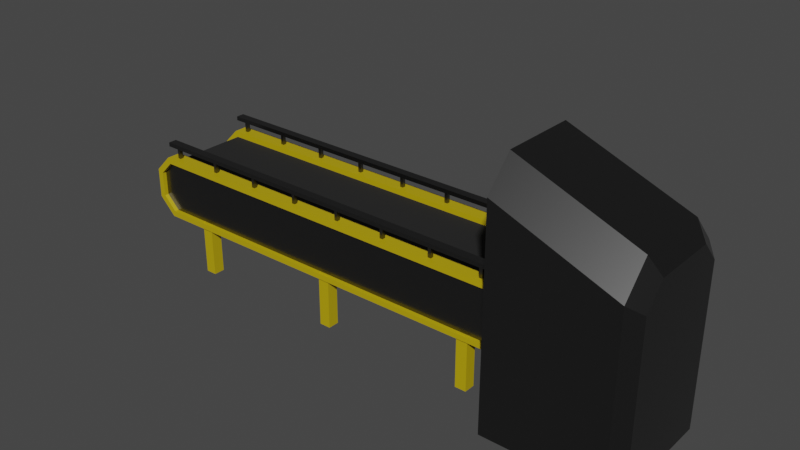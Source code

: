 # Source: conveyor.blend  (saved by Blender 2.93.21; exported with 4.5.12 LTS)
import bpy
from mathutils import Matrix  # noqa: F401  (used for matrix-valued properties, if any)

bpy.ops.wm.read_factory_settings(use_empty=True)
scene = bpy.context.scene
scene.name = 'Scene'

# ---- collections
col_collection = bpy.data.collections.new('Collection'); scene.collection.children.link(col_collection)

# ---- materials (node trees are filled in below, after node groups)
mat_conveyor_frame_detail = bpy.data.materials.new('conveyor_frame_detail')
mat_conveyor_frame_detail.alpha_threshold = 0.0
mat_conveyor_frame_detail.use_transparent_shadow = False
mat_conveyor_frame_detail.line_color = (0.0, 0.0, 0.0, 1.0)
mat_conveyor_belt = bpy.data.materials.new('conveyor_belt')
mat_conveyor_belt.use_transparent_shadow = False
mat_conveyor_frame = bpy.data.materials.new('conveyor_frame')
mat_conveyor_frame.use_transparent_shadow = False

# ---- material node trees
mat_conveyor_frame_detail.use_nodes = True; mat_conveyor_frame_detail.node_tree.nodes.clear()
_N = mat_conveyor_frame_detail.node_tree.nodes; _L = mat_conveyor_frame_detail.node_tree.links
n0 = _N.new('ShaderNodeOutputMaterial'); n0.name = 'Material Output'; n0.location = (300, 300)
n1 = _N.new('ShaderNodeBsdfPrincipled'); n1.name = 'Principled BSDF'; n1.location = (10, 300)
n1.distribution = 'GGX'
n1.subsurface_method = 'BURLEY'
n1.inputs[0].default_value = (0.5173, 0.3804, 0.002902, 1.0)
n1.inputs[2].default_value = 0.4
n1.inputs[3].default_value = 1.45
n1.inputs[27].default_value = (0.0, 0.0, 0.0, 1.0)
n1.inputs[28].default_value = 1.0
_L.new(n1.outputs[0], n0.inputs[0])
n0.is_active_output = True
mat_conveyor_belt.use_nodes = True; mat_conveyor_belt.node_tree.nodes.clear()
_N = mat_conveyor_belt.node_tree.nodes; _L = mat_conveyor_belt.node_tree.links
n0 = _N.new('ShaderNodeBsdfPrincipled'); n0.name = 'Principled BSDF'; n0.location = (10, 300)
n0.distribution = 'GGX'
n0.subsurface_method = 'BURLEY'
n0.inputs[0].default_value = (0.01109, 0.01109, 0.01109, 1.0)
n0.inputs[2].default_value = 0.9118
n0.inputs[3].default_value = 1.45
n0.inputs[27].default_value = (0.0, 0.0, 0.0, 1.0)
n0.inputs[28].default_value = 1.0
n1 = _N.new('ShaderNodeOutputMaterial'); n1.name = 'Material Output'; n1.location = (300, 300)
_L.new(n0.outputs[0], n1.inputs[0])
n1.is_active_output = True
mat_conveyor_frame.use_nodes = True; mat_conveyor_frame.node_tree.nodes.clear()
_N = mat_conveyor_frame.node_tree.nodes; _L = mat_conveyor_frame.node_tree.links
n0 = _N.new('ShaderNodeBsdfPrincipled'); n0.name = 'Principled BSDF'; n0.location = (10, 300)
n0.distribution = 'GGX'
n0.subsurface_method = 'BURLEY'
n0.inputs[0].default_value = (0.1574, 0.1574, 0.1574, 1.0)
n0.inputs[1].default_value = 1.0
n0.inputs[2].default_value = 0.2794
n0.inputs[3].default_value = 1.45
n0.inputs[27].default_value = (0.0, 0.0, 0.0, 1.0)
n0.inputs[28].default_value = 1.0
n1 = _N.new('ShaderNodeOutputMaterial'); n1.name = 'Material Output'; n1.location = (300, 300)
_L.new(n0.outputs[0], n1.inputs[0])
n1.is_active_output = True

# ---- world
world_world = bpy.data.worlds.new('World'); scene.world = world_world
world_world.use_nodes = True; world_world.node_tree.nodes.clear()
_N = world_world.node_tree.nodes; _L = world_world.node_tree.links
n0 = _N.new('ShaderNodeOutputWorld'); n0.name = 'World Output'; n0.location = (300, 300)
n1 = _N.new('ShaderNodeBackground'); n1.name = 'Background'; n1.location = (10, 300)
n1.inputs[0].default_value = (0.05088, 0.05088, 0.05088, 1.0)
_L.new(n1.outputs[0], n0.inputs[0])
n0.is_active_output = True
world_world.color = (0.05088, 0.05088, 0.05088)
world_world.use_sun_shadow = False
world_world.sun_shadow_jitter_overblur = 0.0

# ---- meshes
me_cube = bpy.data.meshes.new('Cube')
me_cube.from_pydata([(7.0, 1.0, 2.0), (7.0, 1.0, 1.0), (-1.115, 0.7238, 1.786), (-0.7862, 0.7238, 0.8848), (-1.0, 1.0, 1.739), (-0.7385, 1.0, 2.0), (-0.7385, 1.0, 1.0), (-1.0, 1.0, 1.261), (7.088, 0.7238, 2.088), (-1.115, 1.0, 1.786), (-0.7862, 1.0, 2.115), (-0.7862, 0.7238, 2.115), (7.0, 0.7238, 2.0), (-1.115, 0.7238, 1.214), (-0.7862, 1.0, 0.8848), (7.0, 0.7238, 1.0), (-0.7385, 0.7238, 1.0), (-1.115, 1.0, 1.214), (7.088, 0.7238, 0.9119), (-1.0, 0.7238, 1.261), (7.088, 1.0, 0.9119), (-0.7385, 0.7238, 2.0), (-1.0, 0.7238, 1.739), (7.088, 1.0, 2.088), (7.088, 0.7812, 2.299), (-0.7862, 0.9426, 2.326), (-0.7862, 0.7812, 2.326), (7.088, 0.9426, 2.299), (-0.7859, 0.7812, 2.406), (7.088, 0.7812, 2.379), (-0.7859, 0.9426, 2.406), (7.088, 0.9426, 2.379), (-0.6148, 0.8302, 2.353), (-0.6148, 0.8302, 2.031), (-0.6148, 0.8936, 2.353), (-0.6148, 0.8936, 2.031), (-0.5514, 0.8302, 2.353), (-0.5514, 0.8302, 2.031), (-0.5514, 0.8936, 2.353), (-0.5514, 0.8936, 2.031), (0.3852, 0.8302, 2.353), (0.3852, 0.8302, 2.031), (0.3852, 0.8936, 2.353), (0.3852, 0.8936, 2.031), (0.4486, 0.8302, 2.353), (0.4486, 0.8302, 2.031), (0.4486, 0.8936, 2.353), (0.4486, 0.8936, 2.031), (1.385, 0.8302, 2.353), (1.385, 0.8302, 2.031), (1.385, 0.8936, 2.353), (1.385, 0.8936, 2.031), (1.449, 0.8302, 2.353), (1.449, 0.8302, 2.031), (1.449, 0.8936, 2.353), (1.449, 0.8936, 2.031), (2.385, 0.8302, 2.353), (2.385, 0.8302, 2.031), (2.385, 0.8936, 2.353), (2.385, 0.8936, 2.031), (2.449, 0.8302, 2.353), (2.449, 0.8302, 2.031), (2.449, 0.8936, 2.353), (2.449, 0.8936, 2.031), (3.385, 0.8302, 2.353), (3.385, 0.8302, 2.031), (3.385, 0.8936, 2.353), (3.385, 0.8936, 2.031), (3.449, 0.8302, 2.353), (3.449, 0.8302, 2.031), (3.449, 0.8936, 2.353), (3.449, 0.8936, 2.031), (4.385, 0.8302, 2.353), (4.385, 0.8302, 2.031), (4.385, 0.8936, 2.353), (4.385, 0.8936, 2.031), (4.449, 0.8302, 2.353), (4.449, 0.8302, 2.031), (4.449, 0.8936, 2.353), (4.449, 0.8936, 2.031), (5.385, 0.8302, 2.353), (5.385, 0.8302, 2.031), (5.385, 0.8936, 2.353), (5.385, 0.8936, 2.031), (5.449, 0.8302, 2.353), (5.449, 0.8302, 2.031), (5.449, 0.8936, 2.353), (5.449, 0.8936, 2.031), (6.385, 0.8302, 2.353), (6.385, 0.8302, 2.031), (6.385, 0.8936, 2.353), (6.385, 0.8936, 2.031), (6.449, 0.8302, 2.353), (6.449, 0.8302, 2.031), (6.449, 0.8936, 2.353), (6.449, 0.8936, 2.031), (3.042, 0.7533, -0.04318), (3.042, 0.7533, 1.007), (3.042, 0.9705, -0.04318), (3.042, 0.9705, 1.007), (3.26, 0.7533, -0.04318), (3.26, 0.7533, 1.007), (3.26, 0.9705, -0.04318), (3.26, 0.9705, 1.007), (0.04241, 0.7533, -0.04318), (0.04241, 0.7533, 1.007), (0.04241, 0.9705, -0.04318), (0.04241, 0.9705, 1.007), (0.2595, 0.7533, -0.04318), (0.2595, 0.7533, 1.007), (0.2595, 0.9705, -0.04318), (0.2595, 0.9705, 1.007), (7.0, 0.9195, 2.0), (7.0, 0.9195, 1.0), (-1.0, 0.9195, 1.261), (-0.7385, 0.9195, 1.0), (-0.7385, 0.9195, 2.0), (-1.0, 0.9195, 1.739), (6.042, 0.7533, -0.04318), (6.042, 0.7533, 1.007), (6.042, 0.9705, -0.04318), (6.042, 0.9705, 1.007), (6.26, 0.7533, -0.04318), (6.26, 0.7533, 1.007), (6.26, 0.9705, -0.04318), (6.26, 0.9705, 1.007), (7.0, -1.0, 2.0), (7.0, -1.0, 1.0), (-1.115, -0.7238, 1.786), (-0.7862, -0.7238, 0.8848), (-1.0, -1.0, 1.739), (-0.7385, -1.0, 2.0), (-0.7385, -1.0, 1.0), (-1.0, -1.0, 1.261), (7.088, -0.7238, 2.088), (-1.115, -1.0, 1.786), (-0.7862, -1.0, 2.115), (-0.7862, -0.7238, 2.115), (7.0, -0.7238, 2.0), (-1.115, -0.7238, 1.214), (-0.7862, -1.0, 0.8848), (7.0, -0.7238, 1.0), (-0.7385, -0.7238, 1.0), (-1.115, -1.0, 1.214), (7.088, -0.7238, 0.9119), (-1.0, -0.7238, 1.261), (7.088, -1.0, 0.9119), (-0.7385, -0.7238, 2.0), (-1.0, -0.7238, 1.739), (7.088, -1.0, 2.088), (7.088, -0.7812, 2.299), (-0.7862, -0.9426, 2.326), (-0.7862, -0.7812, 2.326), (7.088, -0.9426, 2.299), (-0.7859, -0.7812, 2.406), (7.088, -0.7812, 2.379), (-0.7859, -0.9426, 2.406), (7.088, -0.9426, 2.379), (-0.6148, -0.8302, 2.353), (-0.6148, -0.8302, 2.031), (-0.6148, -0.8936, 2.353), (-0.6148, -0.8936, 2.031), (-0.5514, -0.8302, 2.353), (-0.5514, -0.8302, 2.031), (-0.5514, -0.8936, 2.353), (-0.5514, -0.8936, 2.031), (0.3852, -0.8302, 2.353), (0.3852, -0.8302, 2.031), (0.3852, -0.8936, 2.353), (0.3852, -0.8936, 2.031), (0.4486, -0.8302, 2.353), (0.4486, -0.8302, 2.031), (0.4486, -0.8936, 2.353), (0.4486, -0.8936, 2.031), (1.385, -0.8302, 2.353), (1.385, -0.8302, 2.031), (1.385, -0.8936, 2.353), (1.385, -0.8936, 2.031), (1.449, -0.8302, 2.353), (1.449, -0.8302, 2.031), (1.449, -0.8936, 2.353), (1.449, -0.8936, 2.031), (2.385, -0.8302, 2.353), (2.385, -0.8302, 2.031), (2.385, -0.8936, 2.353), (2.385, -0.8936, 2.031), (2.449, -0.8302, 2.353), (2.449, -0.8302, 2.031), (2.449, -0.8936, 2.353), (2.449, -0.8936, 2.031), (3.385, -0.8302, 2.353), (3.385, -0.8302, 2.031), (3.385, -0.8936, 2.353), (3.385, -0.8936, 2.031), (3.449, -0.8302, 2.353), (3.449, -0.8302, 2.031), (3.449, -0.8936, 2.353), (3.449, -0.8936, 2.031), (4.385, -0.8302, 2.353), (4.385, -0.8302, 2.031), (4.385, -0.8936, 2.353), (4.385, -0.8936, 2.031), (4.449, -0.8302, 2.353), (4.449, -0.8302, 2.031), (4.449, -0.8936, 2.353), (4.449, -0.8936, 2.031), (5.385, -0.8302, 2.353), (5.385, -0.8302, 2.031), (5.385, -0.8936, 2.353), (5.385, -0.8936, 2.031), (5.449, -0.8302, 2.353), (5.449, -0.8302, 2.031), (5.449, -0.8936, 2.353), (5.449, -0.8936, 2.031), (6.385, -0.8302, 2.353), (6.385, -0.8302, 2.031), (6.385, -0.8936, 2.353), (6.385, -0.8936, 2.031), (6.449, -0.8302, 2.353), (6.449, -0.8302, 2.031), (6.449, -0.8936, 2.353), (6.449, -0.8936, 2.031), (3.042, -0.7533, -0.04318), (3.042, -0.7533, 1.007), (3.042, -0.9705, -0.04318), (3.042, -0.9705, 1.007), (3.26, -0.7533, -0.04318), (3.26, -0.7533, 1.007), (3.26, -0.9705, -0.04318), (3.26, -0.9705, 1.007), (0.04241, -0.7533, -0.04318), (0.04241, -0.7533, 1.007), (0.04241, -0.9705, -0.04318), (0.04241, -0.9705, 1.007), (0.2595, -0.7533, -0.04318), (0.2595, -0.7533, 1.007), (0.2595, -0.9705, -0.04318), (0.2595, -0.9705, 1.007), (7.0, -0.9195, 2.0), (7.0, -0.9195, 1.0), (-1.0, -0.9195, 1.261), (-0.7385, -0.9195, 1.0), (-0.7385, -0.9195, 2.0), (-1.0, -0.9195, 1.739), (6.042, -0.7533, -0.04318), (6.042, -0.7533, 1.007), (6.042, -0.9705, -0.04318), (6.042, -0.9705, 1.007), (6.26, -0.7533, -0.04318), (6.26, -0.7533, 1.007), (6.26, -0.9705, -0.04318), (6.26, -0.9705, 1.007), (6.737, -1.263, -0.4918), (6.737, 1.263, -0.4918), (6.737, -0.7591, 3.5), (6.737, -0.5182, 3.759), (6.737, 0.5182, 3.759), (6.737, 0.7591, 3.5), (6.737, 0.7591, 2.006), (6.737, -0.7591, 2.006), (6.737, 1.263, 3.698), (6.737, 0.7378, 4.263), (6.737, -0.7378, 4.263), (6.737, -1.263, 3.698), (7.496, 0.7591, 2.006), (7.496, -0.7591, 2.006), (7.496, 0.7591, 3.5), (7.496, 0.5182, 3.759), (7.496, -0.5182, 3.759), (7.496, -0.7591, 3.5), (8.989, 0.7591, 1.417), (8.989, -0.7591, 1.417), (8.989, 0.7591, 2.912), (8.989, 0.5182, 3.171), (8.989, -0.5182, 3.171), (8.989, -0.7591, 2.912), (7.496, 0.7591, 0.07443), (7.496, -0.7591, 0.07443), (8.989, 0.7591, 0.07443), (8.989, -0.7591, 0.07443), (9.263, -1.031, -0.4918), (9.038, -1.263, -0.4918), (9.038, 1.263, -0.4918), (9.263, 1.031, -0.4918), (9.263, -0.6369, 3.031), (9.038, -0.7378, 3.352), (9.263, -1.031, 2.607), (9.038, -1.263, 2.787), (9.263, 1.031, 2.607), (9.038, 1.263, 2.787), (9.263, 0.6369, 3.031), (9.038, 0.7378, 3.352)], [], [(4, 7, 17, 9), (5, 4, 9, 10), (1, 0, 23, 20), (16, 19, 13, 3), (6, 1, 20, 14), (19, 22, 2, 13), (6, 7, 114, 115), (15, 16, 3, 18), (7, 6, 14, 17), (14, 3, 13, 17), (12, 15, 18, 8), (142, 145, 19, 16), (21, 12, 8, 11), (23, 10, 11, 8), (22, 21, 11, 2), (14, 20, 18, 3), (0, 5, 10, 23), (20, 23, 8, 18), (138, 12, 21, 147), (141, 15, 12, 138), (19, 145, 148, 22), (11, 10, 9, 2), (22, 148, 147, 21), (13, 2, 9, 17), (27, 24, 26, 25), (31, 30, 28, 29), (27, 25, 30, 31), (25, 26, 28, 30), (24, 27, 31, 29), (26, 24, 29, 28), (34, 35, 39, 38), (32, 33, 35, 34), (38, 39, 37, 36), (36, 37, 33, 32), (42, 43, 47, 46), (40, 41, 43, 42), (46, 47, 45, 44), (44, 45, 41, 40), (50, 51, 55, 54), (48, 49, 51, 50), (54, 55, 53, 52), (52, 53, 49, 48), (58, 59, 63, 62), (56, 57, 59, 58), (62, 63, 61, 60), (60, 61, 57, 56), (66, 67, 71, 70), (64, 65, 67, 66), (70, 71, 69, 68), (68, 69, 65, 64), (74, 75, 79, 78), (72, 73, 75, 74), (78, 79, 77, 76), (76, 77, 73, 72), (82, 83, 87, 86), (80, 81, 83, 82), (86, 87, 85, 84), (84, 85, 81, 80), (90, 91, 95, 94), (88, 89, 91, 90), (94, 95, 93, 92), (92, 93, 89, 88), (96, 97, 99, 98), (98, 99, 103, 102), (102, 103, 101, 100), (100, 101, 97, 96), (104, 105, 107, 106), (106, 107, 111, 110), (110, 111, 109, 108), (108, 109, 105, 104), (115, 114, 117, 116, 112, 113), (7, 4, 117, 114), (0, 1, 113, 112), (5, 0, 112, 116), (1, 6, 115, 113), (4, 5, 116, 117), (118, 119, 121, 120), (120, 121, 125, 124), (124, 125, 123, 122), (122, 123, 119, 118), (130, 135, 143, 133), (131, 136, 135, 130), (127, 146, 149, 126), (142, 129, 139, 145), (132, 140, 146, 127), (145, 139, 128, 148), (132, 241, 240, 133), (141, 144, 129, 142), (133, 143, 140, 132), (140, 143, 139, 129), (138, 134, 144, 141), (147, 137, 134, 138), (149, 134, 137, 136), (148, 128, 137, 147), (140, 129, 144, 146), (126, 149, 136, 131), (146, 144, 134, 149), (137, 128, 135, 136), (139, 143, 135, 128), (153, 151, 152, 150), (157, 155, 154, 156), (153, 157, 156, 151), (151, 156, 154, 152), (150, 155, 157, 153), (152, 154, 155, 150), (160, 164, 165, 161), (158, 160, 161, 159), (164, 162, 163, 165), (162, 158, 159, 163), (168, 172, 173, 169), (166, 168, 169, 167), (172, 170, 171, 173), (170, 166, 167, 171), (176, 180, 181, 177), (174, 176, 177, 175), (180, 178, 179, 181), (178, 174, 175, 179), (184, 188, 189, 185), (182, 184, 185, 183), (188, 186, 187, 189), (186, 182, 183, 187), (192, 196, 197, 193), (190, 192, 193, 191), (196, 194, 195, 197), (194, 190, 191, 195), (200, 204, 205, 201), (198, 200, 201, 199), (204, 202, 203, 205), (202, 198, 199, 203), (208, 212, 213, 209), (206, 208, 209, 207), (212, 210, 211, 213), (210, 206, 207, 211), (216, 220, 221, 217), (214, 216, 217, 215), (220, 218, 219, 221), (218, 214, 215, 219), (222, 224, 225, 223), (224, 228, 229, 225), (228, 226, 227, 229), (226, 222, 223, 227), (230, 232, 233, 231), (232, 236, 237, 233), (236, 234, 235, 237), (234, 230, 231, 235), (241, 239, 238, 242, 243, 240), (133, 240, 243, 130), (126, 238, 239, 127), (131, 242, 238, 126), (127, 239, 241, 132), (130, 243, 242, 131), (244, 246, 247, 245), (246, 250, 251, 247), (250, 248, 249, 251), (248, 244, 245, 249), (261, 291, 289, 260), (281, 287, 263, 252), (255, 256, 267, 268), (285, 262, 263, 287), (142, 16, 15, 141), (291, 261, 262, 285), (253, 260, 289, 282), (259, 258, 253, 252), (257, 256, 261, 260), (255, 254, 263, 262), (254, 259, 252, 263), (256, 255, 262, 261), (258, 257, 260, 253), (266, 264, 270, 272), (258, 259, 265, 264), (254, 255, 268, 269), (257, 258, 264, 266), (259, 254, 269, 265), (256, 257, 266, 267), (271, 275, 274, 273, 272, 270), (265, 269, 275, 271), (267, 266, 272, 273), (268, 267, 273, 274), (269, 268, 274, 275), (271, 270, 278, 279), (265, 271, 279, 277), (264, 265, 277, 276), (270, 264, 276, 278), (290, 288, 289, 291), (286, 284, 285, 287), (280, 286, 287, 281), (284, 290, 291, 285), (288, 283, 282, 289), (283, 288, 290, 284, 286, 280)])
me_cube.polygons.foreach_set('material_index', [0, 0, 0, 0, 0, 0, 0, 0, 0, 0, 0, 1, 0, 0, 0, 0, 0, 0, 1, 1, 1, 0, 1, 0, 2, 2, 2, 2, 2, 2, 2, 2, 2, 2, 2, 2, 2, 2, 2, 2, 2, 2, 2, 2, 2, 2, 2, 2, 2, 2, 2, 2, 2, 2, 2, 2, 2, 2, 2, 2, 2, 2, 0, 0, 0, 0, 0, 0, 0, 0, 2, 0, 0, 0, 0, 0, 0, 0, 0, 0, 0, 0, 0, 0, 0, 0, 0, 0, 0, 0, 0, 0, 0, 0, 0, 0, 0, 0, 0, 2, 2, 2, 2, 2, 2, 2, 2, 2, 2, 2, 2, 2, 2, 2, 2, 2, 2, 2, 2, 2, 2, 2, 2, 2, 2, 2, 2, 2, 2, 2, 2, 2, 2, 2, 2, 2, 2, 0, 0, 0, 0, 0, 0, 0, 0, 2, 0, 0, 0, 0, 0, 0, 0, 0, 0, 2, 2, 2, 2, 1, 2, 2, 2, 2, 2, 2, 2, 2, 2, 2, 2, 2, 2, 2, 2, 2, 2, 2, 2, 2, 2, 2, 2, 2, 2, 2, 2, 2, 2])
_uv = me_cube.uv_layers.new(name='UVMap')
_uv.uv.foreach_set('vector', [0.4498, 0.7432, 0.5024, 0.7425, 0.5075, 0.7557, 0.445, 0.7551, 0.4171, 0.715, 0.4498, 0.7432, 0.445, 0.7551, 0.4064, 0.7207, 0.5423, 0.07514, 0.4428, 0.07472, 0.4313, 0.06271, 0.5526, 0.06645, 0.5962, 0.7543, 0.5335, 0.8178, 0.5235, 0.7927, 0.5814, 0.744, 0.5366, 0.7113, 0.5423, 0.07514, 0.5526, 0.06645, 0.548, 0.718, 0.5335, 0.8178, 0.4189, 0.8185, 0.4296, 0.7936, 0.5235, 0.7927, 0.5366, 0.7113, 0.5024, 0.7425, 0.4982, 0.7341, 0.5253, 0.7076, 0.5962, 0.0001764, 0.5962, 0.7543, 0.5814, 0.744, 0.5794, 0.0221, 0.5024, 0.7425, 0.5366, 0.7113, 0.548, 0.718, 0.5075, 0.7557, 0.548, 0.718, 0.5814, 0.744, 0.5235, 0.7927, 0.5075, 0.7557, 0.3914, 0.009131, 0.5962, 0.0001764, 0.5794, 0.0221, 0.4044, 0.02521, 0.2709, 0.2068, 0.216, 0.167, 2.862e-05, 0.4583, 2.864e-05, 0.4374, 0.3535, 0.7559, 0.3914, 0.009131, 0.4044, 0.02521, 0.3705, 0.7433, 0.4313, 0.06271, 0.4064, 0.7207, 0.3705, 0.7433, 0.4044, 0.02521, 0.4189, 0.8185, 0.3535, 0.7559, 0.3705, 0.7433, 0.4296, 0.7936, 0.548, 0.718, 0.5526, 0.06645, 0.5794, 0.0221, 0.5814, 0.744, 0.4428, 0.07472, 0.4171, 0.715, 0.4064, 0.7207, 0.4313, 0.06271, 0.5526, 0.06645, 0.4313, 0.06271, 0.4044, 0.02521, 0.5794, 0.0221, 0.1016, 0.8265, 2.874e-05, 0.9435, 2.86e-05, 0.5061, 0.08, 0.2027, 0.2775, 0.8574, 2.87e-05, 1.0, 2.874e-05, 0.9435, 0.1016, 0.8265, 2.862e-05, 0.4583, 0.216, 0.167, 0.1373, 0.166, 2.86e-05, 0.4852, 0.3705, 0.7433, 0.4064, 0.7207, 0.445, 0.7551, 0.4296, 0.7936, 2.86e-05, 0.4852, 0.1373, 0.166, 0.08, 0.2027, 2.86e-05, 0.5061, 0.5235, 0.7927, 0.4296, 0.7936, 0.445, 0.7551, 0.5075, 0.7557, 0.625, 0.5, 0.625, 0.5833, 0.8668, 0.5833, 0.8668, 0.5, 0.625, 0.5, 0.8668, 0.5, 0.8668, 0.5833, 0.625, 0.5833, 0.625, 0.5, 0.8668, 0.5, 0.8668, 0.5, 0.625, 0.5, 0.8668, 0.5, 0.8668, 0.5833, 0.8668, 0.5833, 0.8668, 0.5, 0.625, 0.5833, 0.625, 0.5, 0.625, 0.5, 0.625, 0.5833, 0.8668, 0.5833, 0.625, 0.5833, 0.625, 0.5833, 0.8668, 0.5833, 0.6259, 0.4142, 0.6344, 0.3999, 0.6268, 0.4053, 0.6416, 0.4141, 0.6259, 0.3978, 0.6407, 0.4067, 0.6344, 0.3999, 0.6259, 0.4142, 0.6416, 0.4141, 0.6268, 0.4053, 0.6331, 0.4121, 0.6416, 0.3977, 0.6416, 0.3977, 0.6331, 0.4121, 0.6407, 0.4067, 0.6259, 0.3978, 0.6258, 0.6152, 0.611, 0.6064, 0.6172, 0.6132, 0.6258, 0.5989, 0.61, 0.6153, 0.6186, 0.601, 0.611, 0.6064, 0.6258, 0.6152, 0.6258, 0.5989, 0.6172, 0.6132, 0.6248, 0.6078, 0.61, 0.599, 0.61, 0.599, 0.6248, 0.6078, 0.6186, 0.601, 0.61, 0.6153, 0.6416, 0.4478, 0.6268, 0.4389, 0.6331, 0.4457, 0.6416, 0.4314, 0.6259, 0.4479, 0.6344, 0.4335, 0.6268, 0.4389, 0.6416, 0.4478, 0.6416, 0.4314, 0.6331, 0.4457, 0.6407, 0.4403, 0.6259, 0.4315, 0.6259, 0.4315, 0.6407, 0.4403, 0.6344, 0.4335, 0.6259, 0.4479, 0.6259, 0.3974, 0.6344, 0.383, 0.6268, 0.3884, 0.6416, 0.3973, 0.6259, 0.381, 0.6407, 0.3899, 0.6344, 0.383, 0.6259, 0.3974, 0.6416, 0.3973, 0.6268, 0.3884, 0.6331, 0.3952, 0.6416, 0.3809, 0.6416, 0.3809, 0.6331, 0.3952, 0.6407, 0.3899, 0.6259, 0.381, 0.6416, 0.4309, 0.6268, 0.4221, 0.6331, 0.4289, 0.6416, 0.4146, 0.6259, 0.431, 0.6344, 0.4167, 0.6268, 0.4221, 0.6416, 0.4309, 0.6416, 0.4146, 0.6331, 0.4289, 0.6407, 0.4235, 0.6259, 0.4147, 0.6259, 0.4147, 0.6407, 0.4235, 0.6344, 0.4167, 0.6259, 0.431, 0.6258, 0.6157, 0.6172, 0.63, 0.6248, 0.6247, 0.61, 0.6158, 0.6258, 0.6321, 0.611, 0.6232, 0.6172, 0.63, 0.6258, 0.6157, 0.61, 0.6158, 0.6248, 0.6247, 0.6186, 0.6178, 0.61, 0.6322, 0.61, 0.6322, 0.6186, 0.6178, 0.611, 0.6232, 0.6258, 0.6321, 0.6259, 0.3806, 0.6344, 0.3662, 0.6268, 0.3716, 0.6416, 0.3805, 0.6259, 0.3642, 0.6407, 0.373, 0.6344, 0.3662, 0.6259, 0.3806, 0.6416, 0.3805, 0.6268, 0.3716, 0.6331, 0.3784, 0.6416, 0.3641, 0.6416, 0.3641, 0.6331, 0.3784, 0.6407, 0.373, 0.6259, 0.3642, 0.611, 0.5223, 0.6258, 0.5311, 0.61, 0.5312, 0.6186, 0.5169, 0.6172, 0.5291, 0.6258, 0.5147, 0.6258, 0.5311, 0.611, 0.5223, 0.6186, 0.5169, 0.61, 0.5312, 0.61, 0.5148, 0.6248, 0.5237, 0.6248, 0.5237, 0.61, 0.5148, 0.6258, 0.5147, 0.6172, 0.5291, 0.6595, 0.2261, 0.61, 0.1961, 0.6634, 0.1957, 0.6344, 0.2436, 0.6344, 0.2436, 0.6634, 0.1957, 0.6634, 0.2511, 0.6139, 0.2211, 0.6139, 0.2211, 0.6634, 0.2511, 0.61, 0.2515, 0.639, 0.2035, 0.639, 0.2035, 0.61, 0.2515, 0.61, 0.1961, 0.6595, 0.2261, 0.6634, 0.2518, 0.6344, 0.2998, 0.6595, 0.2822, 0.61, 0.2522, 0.61, 0.2522, 0.6595, 0.2822, 0.639, 0.2597, 0.61, 0.3076, 0.61, 0.3076, 0.639, 0.2597, 0.6139, 0.2772, 0.6634, 0.3072, 0.6634, 0.3072, 0.6139, 0.2772, 0.6344, 0.2998, 0.6634, 0.2518, 0.1252, 0.03275, 0.1579, 7.072e-05, 0.2175, 7.07e-05, 0.2502, 0.03275, 0.2502, 0.9999, 0.1252, 0.9999, 0.5024, 0.7425, 0.4498, 0.7432, 0.4525, 0.735, 0.4982, 0.7341, 0.4428, 0.07472, 0.5423, 0.07514, 0.5328, 0.08456, 0.4527, 0.08172, 0.4171, 0.715, 0.4428, 0.07472, 0.4527, 0.08172, 0.4268, 0.7101, 0.5423, 0.07514, 0.5366, 0.7113, 0.5253, 0.7076, 0.5328, 0.08456, 0.4498, 0.7432, 0.4171, 0.715, 0.4268, 0.7101, 0.4525, 0.735, 0.6595, 0.3384, 0.61, 0.3083, 0.6634, 0.308, 0.6344, 0.3559, 0.6344, 0.3559, 0.6634, 0.308, 0.6634, 0.3634, 0.6139, 0.3333, 0.6139, 0.3333, 0.6634, 0.3634, 0.61, 0.3637, 0.639, 0.3158, 0.639, 0.3158, 0.61, 0.3637, 0.61, 0.3083, 0.6595, 0.3384, 0.1561, 0.22, 0.1528, 0.211, 0.1997, 0.2112, 0.1958, 0.2212, 0.13, 0.2412, 0.1213, 0.2363, 0.1528, 0.211, 0.1561, 0.22, 0.2307, 0.7835, 0.2396, 0.7918, 0.1357, 0.7864, 0.1456, 0.7769, 0.2709, 0.2068, 0.2591, 0.2166, 0.2103, 0.1839, 0.216, 0.167, 0.2227, 0.2451, 0.232, 0.2394, 0.2396, 0.7918, 0.2307, 0.7835, 0.216, 0.167, 0.2103, 0.1839, 0.1431, 0.183, 0.1373, 0.166, 0.2227, 0.2451, 0.2137, 0.248, 0.1927, 0.2275, 0.1958, 0.2212, 0.2775, 0.8574, 0.2629, 0.8354, 0.2591, 0.2166, 0.2709, 0.2068, 0.1958, 0.2212, 0.1997, 0.2112, 0.232, 0.2394, 0.2227, 0.2451, 0.232, 0.2394, 0.1997, 0.2112, 0.2103, 0.1839, 0.2591, 0.2166, 0.1016, 0.8265, 0.1128, 0.8144, 0.2629, 0.8354, 0.2775, 0.8574, 0.08, 0.2027, 0.09246, 0.215, 0.1128, 0.8144, 0.1016, 0.8265, 0.1357, 0.7864, 0.1128, 0.8144, 0.09246, 0.215, 0.1213, 0.2363, 0.1373, 0.166, 0.1431, 0.183, 0.09246, 0.215, 0.08, 0.2027, 0.232, 0.2394, 0.2591, 0.2166, 0.2629, 0.8354, 0.2396, 0.7918, 0.1456, 0.7769, 0.1357, 0.7864, 0.1213, 0.2363, 0.13, 0.2412, 0.2396, 0.7918, 0.2629, 0.8354, 0.1128, 0.8144, 0.1357, 0.7864, 0.09246, 0.215, 0.1431, 0.183, 0.1528, 0.211, 0.1213, 0.2363, 0.2103, 0.1839, 0.1997, 0.2112, 0.1528, 0.211, 0.1431, 0.183, 0.625, 0.5, 0.8668, 0.5, 0.8668, 0.5833, 0.625, 0.5833, 0.625, 0.5, 0.625, 0.5833, 0.8668, 0.5833, 0.8668, 0.5, 0.625, 0.5, 0.625, 0.5, 0.8668, 0.5, 0.8668, 0.5, 0.8668, 0.5, 0.8668, 0.5, 0.8668, 0.5833, 0.8668, 0.5833, 0.625, 0.5833, 0.625, 0.5833, 0.625, 0.5, 0.625, 0.5, 0.8668, 0.5833, 0.8668, 0.5833, 0.625, 0.5833, 0.625, 0.5833, 0.6172, 0.5842, 0.611, 0.591, 0.6258, 0.5821, 0.6258, 0.5985, 0.6248, 0.5896, 0.6172, 0.5842, 0.6258, 0.5985, 0.61, 0.5984, 0.611, 0.591, 0.6186, 0.5964, 0.61, 0.582, 0.6258, 0.5821, 0.6186, 0.5964, 0.6248, 0.5896, 0.61, 0.5984, 0.61, 0.582, 0.6172, 0.5674, 0.611, 0.5742, 0.6258, 0.5653, 0.6258, 0.5817, 0.6248, 0.5727, 0.6172, 0.5674, 0.6258, 0.5817, 0.61, 0.5816, 0.611, 0.5742, 0.6186, 0.5796, 0.61, 0.5652, 0.6258, 0.5653, 0.6186, 0.5796, 0.6248, 0.5727, 0.61, 0.5816, 0.61, 0.5652, 0.6172, 0.5505, 0.611, 0.5574, 0.6258, 0.5485, 0.6258, 0.5649, 0.6248, 0.5559, 0.6172, 0.5505, 0.6258, 0.5649, 0.61, 0.5648, 0.611, 0.5574, 0.6186, 0.5627, 0.61, 0.5484, 0.6258, 0.5485, 0.6186, 0.5627, 0.6248, 0.5559, 0.61, 0.5648, 0.61, 0.5484, 0.6172, 0.5337, 0.611, 0.5405, 0.6258, 0.5317, 0.6258, 0.548, 0.6248, 0.5391, 0.6172, 0.5337, 0.6258, 0.548, 0.61, 0.5479, 0.611, 0.5405, 0.6186, 0.5459, 0.61, 0.5316, 0.6258, 0.5317, 0.6186, 0.5459, 0.6248, 0.5391, 0.61, 0.5479, 0.61, 0.5316, 0.6197, 0.3641, 0.6215, 0.3787, 0.6189, 0.5047, 0.6203, 0.5144, 0.6179, 0.3787, 0.6197, 0.3641, 0.6203, 0.5144, 0.6215, 0.5047, 0.6215, 0.3787, 0.6198, 0.3836, 0.6202, 0.5014, 0.6189, 0.5047, 0.6198, 0.3836, 0.6179, 0.3787, 0.6215, 0.5047, 0.6202, 0.5014, 0.6237, 0.3836, 0.6219, 0.3787, 0.6255, 0.5047, 0.6242, 0.5014, 0.6255, 0.3787, 0.6237, 0.3836, 0.6242, 0.5014, 0.6229, 0.5047, 0.6219, 0.3787, 0.6236, 0.3641, 0.6242, 0.5144, 0.6255, 0.5047, 0.6236, 0.3641, 0.6255, 0.3787, 0.6229, 0.5047, 0.6242, 0.5144, 0.6157, 0.3641, 0.6176, 0.3787, 0.615, 0.5047, 0.6163, 0.5144, 0.614, 0.3787, 0.6157, 0.3641, 0.6163, 0.5144, 0.6176, 0.5047, 0.6176, 0.3787, 0.6158, 0.3836, 0.6163, 0.5014, 0.615, 0.5047, 0.6158, 0.3836, 0.614, 0.3787, 0.6176, 0.5047, 0.6163, 0.5014, 0.61, 0.3787, 0.6118, 0.3641, 0.6124, 0.5144, 0.6136, 0.5047, 0.6118, 0.3836, 0.61, 0.3787, 0.6136, 0.5047, 0.6123, 0.5014, 0.6118, 0.3641, 0.6136, 0.3787, 0.611, 0.5047, 0.6124, 0.5144, 0.6136, 0.3787, 0.6118, 0.3836, 0.6123, 0.5014, 0.611, 0.5047, 0.5965, 0.09797, 0.6938, 0.09794, 0.6451, 0.1464, 0.6449, 0.1466, 0.6938, 0.09794, 0.6938, 0.1953, 0.6454, 0.1466, 0.6451, 0.1464, 0.6938, 0.1953, 0.5965, 0.1953, 0.6451, 0.1469, 0.6454, 0.1466, 0.5965, 0.1953, 0.5965, 0.09797, 0.6449, 0.1466, 0.6451, 0.1469, 0.6938, 0.09755, 0.5965, 0.09759, 0.6451, 0.04913, 0.6454, 0.04888, 0.5965, 0.09759, 0.5965, 0.000199, 0.6449, 0.04887, 0.6451, 0.04913, 0.5965, 0.000199, 0.6938, 0.0001764, 0.6451, 0.04862, 0.6449, 0.04887, 0.6938, 0.0001764, 0.6938, 0.09755, 0.6454, 0.04888, 0.6451, 0.04862, 7.07e-05, 0.9672, 7.095e-05, 7.07e-05, 0.1251, 7.07e-05, 0.1251, 0.9672, 0.09237, 0.9999, 0.03275, 0.9999, 0.1958, 0.2212, 0.1927, 0.2275, 0.1581, 0.2263, 0.1561, 0.22, 0.1456, 0.7769, 0.1539, 0.7715, 0.2225, 0.7747, 0.2307, 0.7835, 0.13, 0.2412, 0.1378, 0.2452, 0.1539, 0.7715, 0.1456, 0.7769, 0.2307, 0.7835, 0.2225, 0.7747, 0.2137, 0.248, 0.2227, 0.2451, 0.1561, 0.22, 0.1581, 0.2263, 0.1378, 0.2452, 0.13, 0.2412, 0.6032, 0.6092, 0.6097, 0.6264, 0.601, 0.2292, 0.6053, 0.2405, 0.6097, 0.6264, 0.6028, 0.6774, 0.6055, 0.1957, 0.601, 0.2292, 0.6028, 0.6774, 0.5965, 0.6263, 0.6097, 0.2293, 0.6055, 0.1957, 0.5965, 0.6263, 0.6032, 0.6092, 0.6053, 0.2405, 0.6097, 0.2293, 0.625, 0.25, 0.625, 0.4778, 0.5705, 0.4777, 0.5849, 0.25, 0.375, 0.7723, 0.5705, 0.7723, 0.5849, 1.0, 0.375, 1.0, 0.5949, 0.07371, 0.5949, 0.1763, 0.5949, 0.1763, 0.5949, 0.07371, 0.625, 0.7722, 0.625, 1.0, 0.5849, 1.0, 0.5705, 0.7723, 0.2709, 0.2068, 2.864e-05, 0.4374, 2.875e-05, 2.86e-05, 0.2775, 0.8574, 0.6472, 0.552, 0.875, 0.552, 0.875, 0.698, 0.6472, 0.698, 0.375, 0.25, 0.5849, 0.25, 0.5705, 0.4777, 0.375, 0.4777, 0.4004, 0.04987, 0.4004, 0.2001, 0.375, 0.25, 0.375, 0.0, 0.5787, 0.2001, 0.5949, 0.1763, 0.625, 0.198, 0.5849, 0.25, 0.5949, 0.07371, 0.5787, 0.04987, 0.5849, 0.0, 0.625, 0.05198, 0.5787, 0.04987, 0.4004, 0.04987, 0.375, 0.0, 0.5849, 0.0, 0.5949, 0.1763, 0.5949, 0.07371, 0.625, 0.05198, 0.625, 0.198, 0.4004, 0.2001, 0.5787, 0.2001, 0.5849, 0.25, 0.375, 0.25, 0.5787, 0.2001, 0.4004, 0.2001, 0.4004, 0.2001, 0.5787, 0.2001, 0.4004, 0.2001, 0.4004, 0.04987, 0.4004, 0.04987, 0.4004, 0.2001, 0.5787, 0.04987, 0.5949, 0.07371, 0.5949, 0.07371, 0.5787, 0.04987, 0.5787, 0.2001, 0.4004, 0.2001, 0.4004, 0.2001, 0.5787, 0.2001, 0.4004, 0.04987, 0.5787, 0.04987, 0.5787, 0.04987, 0.4004, 0.04987, 0.5949, 0.1763, 0.5787, 0.2001, 0.5787, 0.2001, 0.5949, 0.1763, 0.4004, 0.04987, 0.5787, 0.04987, 0.5949, 0.07371, 0.5949, 0.1763, 0.5787, 0.2001, 0.4004, 0.2001, 0.4004, 0.04987, 0.5787, 0.04987, 0.5787, 0.04987, 0.4004, 0.04987, 0.5949, 0.1763, 0.5787, 0.2001, 0.5787, 0.2001, 0.5949, 0.1763, 0.5949, 0.07371, 0.5949, 0.1763, 0.5949, 0.1763, 0.5949, 0.07371, 0.5787, 0.04987, 0.5949, 0.07371, 0.5949, 0.07371, 0.5787, 0.04987, 0.4004, 0.04987, 0.4004, 0.2001, 0.4004, 0.2001, 0.4004, 0.04987, 0.4004, 0.04987, 0.4004, 0.04987, 0.4004, 0.04987, 0.4004, 0.04987, 0.4004, 0.2001, 0.4004, 0.04987, 0.4004, 0.04987, 0.4004, 0.2001, 0.4004, 0.2001, 0.4004, 0.2001, 0.4004, 0.2001, 0.4004, 0.2001, 0.6061, 0.562, 0.5674, 0.5229, 0.5738, 0.5044, 0.625, 0.552, 0.5674, 0.7271, 0.6061, 0.688, 0.625, 0.698, 0.5738, 0.7456, 0.375, 0.7271, 0.5674, 0.7271, 0.5705, 0.7723, 0.375, 0.7723, 0.6061, 0.688, 0.6061, 0.562, 0.6472, 0.552, 0.6472, 0.698, 0.5674, 0.5229, 0.375, 0.5229, 0.375, 0.4777, 0.5705, 0.4777, 0.375, 0.5229, 0.5674, 0.5229, 0.6061, 0.562, 0.6061, 0.688, 0.5674, 0.7271, 0.375, 0.7271])
me_cube.materials.append(mat_conveyor_frame_detail)
me_cube.materials.append(mat_conveyor_belt)
me_cube.materials.append(mat_conveyor_frame)
me_cube.use_remesh_preserve_volume = False
me_cube.use_remesh_preserve_attributes = False
me_cube.use_mirror_vertex_groups = False
me_cube.update()

# ---- objects
ob_conveyor = bpy.data.objects.new('conveyor', me_cube)

# ---- transforms, parenting, visibility, modifiers, constraints
ob_conveyor.location = (0.0, 0.0, 0.0)
ob_conveyor.lock_rotations_4d = False
ob_conveyor.empty_display_type = 'ARROWS'
ob_conveyor.lineart.crease_threshold = 0.0

# ---- collection membership
col_collection.objects.link(ob_conveyor)

# ---- scene / render settings (as saved in the file)
scene.frame_start = 1; scene.frame_end = 250; scene.frame_set(1)
scene.render.engine = 'BLENDER_EEVEE_NEXT'
scene.cycles.use_denoising = False
scene.cycles.samples = 128
scene.cycles.sampling_pattern = 'TABULATED_SOBOL'
scene.cycles.use_adaptive_sampling = False
scene.cycles.use_light_tree = False
scene.view_settings.view_transform = 'Filmic'
bpy.context.view_layer.update()

# ---- added for rendering (the .blend has no active camera and no usable light): camera, sun
cam_auto = bpy.data.cameras.new('AutoCamera')
cam_auto.lens = 50.0
cam_auto.sensor_width = 36.0
cam_auto.clip_end = 1000.0
ob_auto_camera = bpy.data.objects.new('AutoCamera', cam_auto)
scene.collection.objects.link(ob_auto_camera)
ob_auto_camera.location = (14.8913, -12.9809, 10.5395)
ob_auto_camera.rotation_euler = (1.09748, -7.21219e-08, 0.694738)
scene.camera = ob_auto_camera
light_auto_sun = bpy.data.lights.new('AutoSun', 'SUN')
light_auto_sun.energy = 3.0
light_auto_sun.angle = 0.0523599
ob_auto_sun = bpy.data.objects.new('AutoSun', light_auto_sun)
scene.collection.objects.link(ob_auto_sun)
ob_auto_sun.rotation_euler = (0.872665, 0.174533, 0.523599)
bpy.context.view_layer.update()
